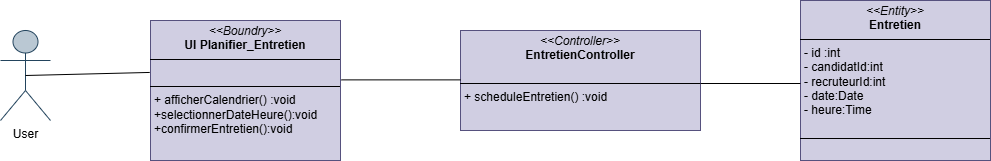

The diagram above was exported from draw.io. Its source (the exported page's mxGraphModel, read from the mxfile embedded in the PNG):
<mxGraphModel dx="812" dy="1052" grid="1" gridSize="10" guides="1" tooltips="1" connect="1" arrows="1" fold="1" page="1" pageScale="1" pageWidth="827" pageHeight="1169" math="0" shadow="0">
  <root>
    <mxCell id="0" />
    <mxCell id="1" parent="0" />
    <mxCell id="WCutWb04YnRchCCXW9s2-1" value="User" style="shape=umlActor;verticalLabelPosition=bottom;verticalAlign=top;html=1;outlineConnect=0;fillColor=#bac8d3;strokeColor=#23445d;" vertex="1" parent="1">
      <mxGeometry x="10" y="310" width="50" height="90" as="geometry" />
    </mxCell>
    <mxCell id="WCutWb04YnRchCCXW9s2-2" value="&lt;p style=&quot;margin:0px;margin-top:4px;text-align:center;&quot;&gt;&lt;i&gt;&amp;lt;&amp;lt;Entity&amp;gt;&amp;gt;&lt;/i&gt;&lt;br&gt;&lt;b&gt;Entretien&lt;/b&gt;&lt;br&gt;&lt;/p&gt;&lt;hr size=&quot;1&quot; style=&quot;border-style:solid;&quot;&gt;&lt;p style=&quot;margin:0px;margin-left:4px;&quot;&gt;&lt;span style=&quot;background-color: initial;&quot;&gt;- id :int&lt;/span&gt;&lt;/p&gt;&lt;p style=&quot;margin:0px;margin-left:4px;&quot;&gt;&lt;span style=&quot;text-wrap: nowrap;&quot;&gt;- candidatId:int&lt;/span&gt;&lt;span style=&quot;background-color: initial;&quot;&gt;&lt;br&gt;&lt;/span&gt;&lt;/p&gt;&lt;p style=&quot;margin:0px;margin-left:4px;&quot;&gt;&lt;span style=&quot;text-wrap: nowrap;&quot;&gt;- recruteurId:int&lt;br&gt;&lt;/span&gt;&lt;/p&gt;&lt;p style=&quot;margin:0px;margin-left:4px;&quot;&gt;&lt;span style=&quot;text-wrap: nowrap;&quot;&gt;- date:Date&lt;/span&gt;&lt;span style=&quot;text-wrap: nowrap;&quot;&gt;&lt;br&gt;&lt;/span&gt;&lt;/p&gt;&lt;p style=&quot;margin:0px;margin-left:4px;&quot;&gt;&lt;span style=&quot;text-wrap: nowrap;&quot;&gt;- heure:Time&lt;/span&gt;&lt;/p&gt;&lt;p style=&quot;margin:0px;margin-left:4px;&quot;&gt;&lt;br&gt;&lt;/p&gt;&lt;hr size=&quot;1&quot; style=&quot;border-style:solid;&quot;&gt;&lt;div&gt;&lt;br&gt;&lt;/div&gt;&lt;div&gt;&lt;br&gt;&lt;/div&gt;" style="verticalAlign=top;align=left;overflow=fill;html=1;whiteSpace=wrap;fillColor=#d0cee2;strokeColor=#56517e;" vertex="1" parent="1">
      <mxGeometry x="810" y="280" width="190" height="160" as="geometry" />
    </mxCell>
    <mxCell id="WCutWb04YnRchCCXW9s2-3" value="&lt;p style=&quot;margin:0px;margin-top:4px;text-align:center;&quot;&gt;&lt;i&gt;&amp;lt;&amp;lt;Boundry&amp;gt;&amp;gt;&lt;/i&gt;&lt;br&gt;&lt;b&gt;UI&amp;nbsp;&lt;/b&gt;&lt;span style=&quot;background-color: initial; text-align: left;&quot;&gt;&lt;b&gt;Planifier_Entretien&lt;/b&gt;&lt;/span&gt;&lt;br&gt;&lt;/p&gt;&lt;hr size=&quot;1&quot; style=&quot;border-style:solid;&quot;&gt;&lt;p style=&quot;margin:0px;margin-left:4px;&quot;&gt;&lt;br&gt;&lt;/p&gt;&lt;hr size=&quot;1&quot; style=&quot;border-style:solid;&quot;&gt;&lt;p style=&quot;margin:0px;margin-left:4px;&quot;&gt;+ afficherCalendrier() :void&lt;/p&gt;&lt;p style=&quot;margin:0px;margin-left:4px;&quot;&gt;+selectionnerDateHeure():void&lt;/p&gt;&lt;p style=&quot;margin:0px;margin-left:4px;&quot;&gt;+confirmerEntretien():void&lt;br&gt;&lt;/p&gt;" style="verticalAlign=top;align=left;overflow=fill;html=1;whiteSpace=wrap;fillColor=#d0cee2;strokeColor=#56517e;" vertex="1" parent="1">
      <mxGeometry x="160" y="300" width="190" height="140" as="geometry" />
    </mxCell>
    <mxCell id="WCutWb04YnRchCCXW9s2-4" style="rounded=0;orthogonalLoop=1;jettySize=auto;html=1;endArrow=none;endFill=0;exitX=0.5;exitY=0.5;exitDx=0;exitDy=0;exitPerimeter=0;entryX=-0.004;entryY=0.371;entryDx=0;entryDy=0;entryPerimeter=0;" edge="1" parent="1" source="WCutWb04YnRchCCXW9s2-1" target="WCutWb04YnRchCCXW9s2-3">
      <mxGeometry relative="1" as="geometry">
        <mxPoint x="60" y="274" as="sourcePoint" />
        <mxPoint x="158" y="350" as="targetPoint" />
        <Array as="points" />
      </mxGeometry>
    </mxCell>
    <mxCell id="WCutWb04YnRchCCXW9s2-5" value="&lt;p style=&quot;margin:0px;margin-top:4px;text-align:center;&quot;&gt;&lt;i&gt;&amp;lt;&amp;lt;Controller&amp;gt;&amp;gt;&lt;/i&gt;&lt;br&gt;&lt;b&gt;EntretienController&lt;/b&gt;&lt;br&gt;&lt;/p&gt;&lt;p style=&quot;margin:0px;margin-left:4px;&quot;&gt;&lt;br&gt;&lt;/p&gt;&lt;hr size=&quot;1&quot; style=&quot;border-style:solid;&quot;&gt;&lt;p style=&quot;margin:0px;margin-left:4px;&quot;&gt;+ scheduleEntretien() :void&lt;/p&gt;&lt;p style=&quot;margin:0px;margin-left:4px;&quot;&gt;&lt;br&gt;&lt;/p&gt;" style="verticalAlign=top;align=left;overflow=fill;html=1;whiteSpace=wrap;fillColor=#d0cee2;strokeColor=#56517e;" vertex="1" parent="1">
      <mxGeometry x="470" y="310" width="240" height="100" as="geometry" />
    </mxCell>
    <mxCell id="WCutWb04YnRchCCXW9s2-6" style="rounded=0;orthogonalLoop=1;jettySize=auto;html=1;endArrow=none;endFill=0;exitX=0;exitY=0.25;exitDx=0;exitDy=0;" edge="1" parent="1">
      <mxGeometry relative="1" as="geometry">
        <mxPoint x="470" y="359.3800000000001" as="sourcePoint" />
        <mxPoint x="351" y="359.38" as="targetPoint" />
        <Array as="points" />
      </mxGeometry>
    </mxCell>
    <mxCell id="WCutWb04YnRchCCXW9s2-7" style="rounded=0;orthogonalLoop=1;jettySize=auto;html=1;endArrow=none;endFill=0;" edge="1" parent="1">
      <mxGeometry relative="1" as="geometry">
        <mxPoint x="710" y="363" as="sourcePoint" />
        <mxPoint x="810" y="363" as="targetPoint" />
        <Array as="points">
          <mxPoint x="810" y="363" />
        </Array>
      </mxGeometry>
    </mxCell>
  </root>
</mxGraphModel>